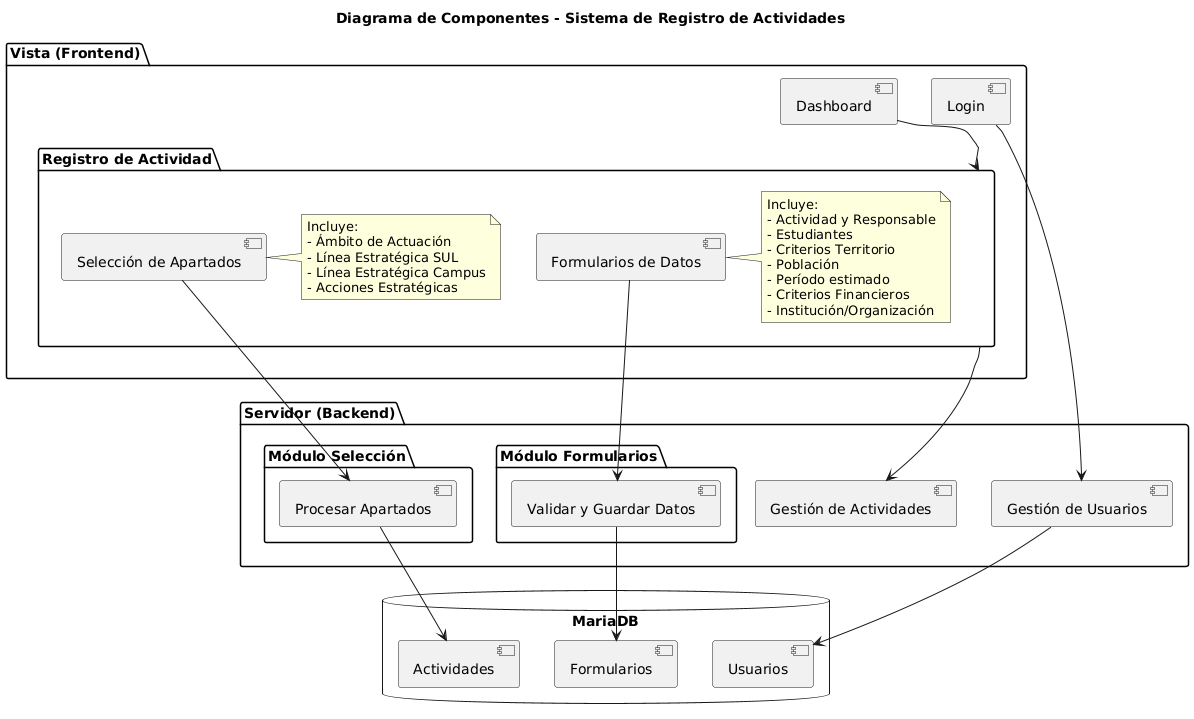

The diagram above was rendered by PlantUML. Its source (embedded in the PNG):
@startuml
title Diagrama de Componentes - Sistema de Registro de Actividades

package "Vista (Frontend)" {
  [Login]
  [Dashboard]

  package "Registro de Actividad" {
    [Selección de Apartados]
    [Formularios de Datos]
    
    note right of [Selección de Apartados]
    Incluye: 
    - Ámbito de Actuación
    - Línea Estratégica SUL
    - Línea Estratégica Campus
    - Acciones Estratégicas
    end note

    note right of [Formularios de Datos]
    Incluye:
    - Actividad y Responsable
    - Estudiantes
    - Criterios Territorio
    - Población
    - Período estimado
    - Criterios Financieros
    - Institución/Organización
    end note
  }
}

package "Servidor (Backend)" {
  [Gestión de Usuarios]
  [Gestión de Actividades]

  package "Módulo Selección" {
    [Procesar Apartados]
  }

  package "Módulo Formularios" {
    [Validar y Guardar Datos]
  }
}

database "MariaDB" {
  [Usuarios]
  [Actividades]
  [Formularios]
}

' Relaciones principales
[Login] --> [Gestión de Usuarios]
[Gestión de Usuarios] --> [Usuarios]

[Registro de Actividad] --> [Gestión de Actividades]
[Selección de Apartados] --> [Procesar Apartados]
[Formularios de Datos] --> [Validar y Guardar Datos]

[Procesar Apartados] --> [Actividades]
[Validar y Guardar Datos] --> [Formularios]

[Dashboard] --> [Registro de Actividad]
@enduml